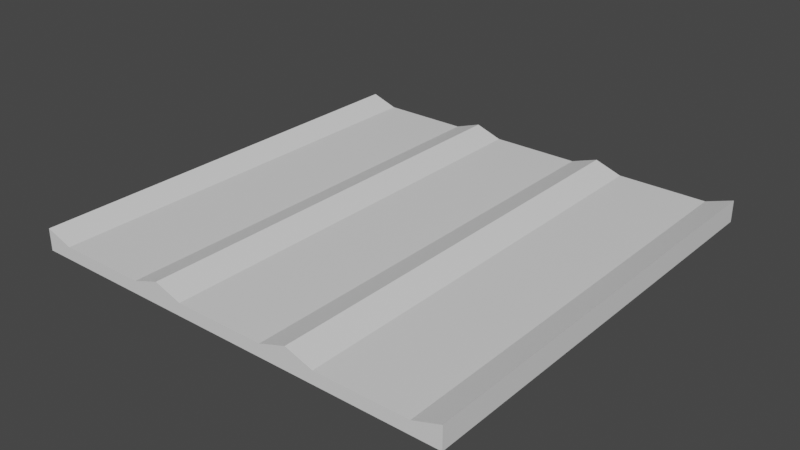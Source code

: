 # Source: blend.blend  (saved by Blender 2.80.75; exported with 4.5.12 LTS)
import bpy
from mathutils import Matrix  # noqa: F401  (used for matrix-valued properties, if any)

bpy.ops.wm.read_factory_settings(use_empty=True)
scene = bpy.context.scene
scene.name = 'Scene'

# ---- collections
col_collection = bpy.data.collections.new('Collection'); scene.collection.children.link(col_collection)

# ---- materials (node trees are filled in below, after node groups)
mat_dirt = bpy.data.materials.new('dirt')
mat_dirt.use_transparent_shadow = False

# ---- material node trees
mat_dirt.use_nodes = True; mat_dirt.node_tree.nodes.clear()
_N = mat_dirt.node_tree.nodes; _L = mat_dirt.node_tree.links
n0 = _N.new('ShaderNodeOutputMaterial'); n0.name = 'Material Output'; n0.location = (300, 300)
n1 = _N.new('ShaderNodeBsdfPrincipled'); n1.name = 'Principled BSDF'; n1.location = (10, 300)
n1.distribution = 'GGX'
n1.subsurface_method = 'BURLEY'
n1.inputs[3].default_value = 1.45
n1.inputs[27].default_value = (0.0, 0.0, 0.0, 1.0)
n1.inputs[28].default_value = 1.0
_L.new(n1.outputs[0], n0.inputs[0])
n0.is_active_output = True

# ---- world
world_world = bpy.data.worlds.new('World'); scene.world = world_world
world_world.use_nodes = True; world_world.node_tree.nodes.clear()
_N = world_world.node_tree.nodes; _L = world_world.node_tree.links
n0 = _N.new('ShaderNodeOutputWorld'); n0.name = 'World Output'; n0.location = (300, 300)
n1 = _N.new('ShaderNodeBackground'); n1.name = 'Background'; n1.location = (10, 300)
n1.inputs[0].default_value = (0.05088, 0.05088, 0.05088, 1.0)
_L.new(n1.outputs[0], n0.inputs[0])
n0.is_active_output = True
world_world.color = (0.05088, 0.05088, 0.05088)
world_world.use_sun_shadow = False
world_world.sun_shadow_jitter_overblur = 0.0

# ---- meshes
me_cube_001 = bpy.data.meshes.new('Cube.001')
me_cube_001.from_pydata([(-1.0, -1.0, -1.0), (-1.0, -1.0, 1.0), (-1.0, 1.0, -1.0), (-1.0, 1.0, 1.0), (1.0, -1.0, -1.0), (1.0, -1.0, 1.0), (1.0, 1.0, -1.0), (1.0, 1.0, 1.0), (0.3333, 1.0, -1.0), (-0.3333, 1.0, -1.0), (-0.3333, 1.0, 1.0), (0.3333, 1.0, 1.0), (-0.3333, -1.0, -1.0), (0.3333, -1.0, -1.0), (0.3333, -1.0, 1.0), (-0.3333, -1.0, 1.0), (0.2077, 1.0, -1.0), (-0.2077, 1.0, -1.0), (-0.2077, 1.0, 0.1478), (0.2077, 1.0, 0.1478), (-0.2077, -1.0, -1.0), (0.2077, -1.0, -1.0), (0.2077, -1.0, 0.1478), (-0.2077, -1.0, 0.1478), (0.8744, 1.0, 0.1478), (0.459, 1.0, 0.1478), (0.459, -1.0, -1.0), (0.8744, -1.0, -1.0), (0.459, 1.0, -1.0), (0.8744, 1.0, -1.0), (0.8744, -1.0, 0.1478), (0.459, -1.0, 0.1478), (-0.459, 1.0, -1.0), (-0.8744, 1.0, -1.0), (-0.8744, -1.0, 0.1478), (-0.459, -1.0, 0.1478), (-0.8744, 1.0, 0.1478), (-0.459, 1.0, 0.1478), (-0.459, -1.0, -1.0), (-0.8744, -1.0, -1.0)], [], [(0, 1, 3, 2), (25, 11, 14, 31), (6, 7, 5, 4), (10, 37, 35, 15), (2, 33, 39, 0), (12, 15, 35, 38), (4, 5, 30, 27), (13, 14, 22, 21), (32, 37, 10, 9), (16, 19, 11, 8), (29, 6, 4, 27), (7, 24, 30, 5), (36, 3, 1, 34), (11, 19, 22, 14), (16, 8, 13, 21), (20, 23, 15, 12), (9, 10, 18, 17), (18, 10, 15, 23), (8, 28, 26, 13), (8, 11, 25, 28), (26, 31, 14, 13), (29, 24, 7, 6), (32, 9, 12, 38), (2, 3, 36, 33), (39, 34, 1, 0), (19, 16, 17, 18), (23, 20, 21, 22), (16, 21, 20, 17), (18, 23, 22, 19), (31, 26, 27, 30), (25, 31, 30, 24), (29, 27, 26, 28), (24, 29, 28, 25), (37, 32, 33, 36), (32, 38, 39, 33), (36, 34, 35, 37), (34, 39, 38, 35), (9, 17, 20, 12)])
_uv = me_cube_001.uv_layers.new(name='UVMap')
_uv.uv.foreach_set('vector', [0.375, 0.0, 0.625, 0.0, 0.625, 0.25, 0.375, 0.25, 0.6926, 0.5, 0.7083, 0.5, 0.7083, 0.75, 0.6926, 0.75, 0.375, 0.5, 0.625, 0.5, 0.625, 0.75, 0.375, 0.75, 0.7917, 0.5, 0.8074, 0.5, 0.8074, 0.75, 0.7917, 0.75, 0.125, 0.5, 0.1407, 0.5, 0.1407, 0.75, 0.125, 0.75, 0.375, 0.9167, 0.625, 0.9167, 0.625, 0.9324, 0.375, 0.9324, 0.375, 0.75, 0.625, 0.75, 0.625, 0.7657, 0.375, 0.7657, 0.375, 0.8333, 0.625, 0.8333, 0.625, 0.849, 0.375, 0.849, 0.375, 0.3176, 0.625, 0.3176, 0.625, 0.3333, 0.375, 0.3333, 0.375, 0.401, 0.625, 0.401, 0.625, 0.4167, 0.375, 0.4167, 0.3593, 0.5, 0.375, 0.5, 0.375, 0.75, 0.3593, 0.75, 0.625, 0.5, 0.6407, 0.5, 0.6407, 0.75, 0.625, 0.75, 0.8593, 0.5, 0.875, 0.5, 0.875, 0.75, 0.8593, 0.75, 0.7083, 0.5, 0.724, 0.5, 0.724, 0.75, 0.7083, 0.75, 0.276, 0.5, 0.2917, 0.5, 0.2917, 0.75, 0.276, 0.75, 0.375, 0.901, 0.625, 0.901, 0.625, 0.9167, 0.375, 0.9167, 0.375, 0.3333, 0.625, 0.3333, 0.625, 0.349, 0.375, 0.349, 0.776, 0.5, 0.7917, 0.5, 0.7917, 0.75, 0.776, 0.75, 0.2917, 0.5, 0.3074, 0.5, 0.3074, 0.75, 0.2917, 0.75, 0.375, 0.4167, 0.625, 0.4167, 0.625, 0.4324, 0.375, 0.4324, 0.375, 0.8176, 0.625, 0.8176, 0.625, 0.8333, 0.375, 0.8333, 0.375, 0.4843, 0.625, 0.4843, 0.625, 0.5, 0.375, 0.5, 0.1926, 0.5, 0.2083, 0.5, 0.2083, 0.75, 0.1926, 0.75, 0.375, 0.25, 0.625, 0.25, 0.625, 0.2657, 0.375, 0.2657, 0.375, 0.9843, 0.625, 0.9843, 0.625, 1.0, 0.375, 1.0, 0.625, 0.401, 0.375, 0.401, 0.375, 0.349, 0.625, 0.349, 0.625, 0.901, 0.375, 0.901, 0.375, 0.849, 0.625, 0.849, 0.276, 0.5, 0.276, 0.75, 0.224, 0.75, 0.224, 0.5, 0.776, 0.5, 0.776, 0.75, 0.724, 0.75, 0.724, 0.5, 0.625, 0.8176, 0.375, 0.8176, 0.375, 0.7657, 0.625, 0.7657, 0.6926, 0.5, 0.6926, 0.75, 0.6407, 0.75, 0.6407, 0.5, 0.3593, 0.5, 0.3593, 0.75, 0.3074, 0.75, 0.3074, 0.5, 0.625, 0.4843, 0.375, 0.4843, 0.375, 0.4324, 0.625, 0.4324, 0.625, 0.3176, 0.375, 0.3176, 0.375, 0.2657, 0.625, 0.2657, 0.1926, 0.5, 0.1926, 0.75, 0.1407, 0.75, 0.1407, 0.5, 0.8593, 0.5, 0.8593, 0.75, 0.8074, 0.75, 0.8074, 0.5, 0.625, 0.9843, 0.375, 0.9843, 0.375, 0.9324, 0.625, 0.9324, 0.2083, 0.5, 0.224, 0.5, 0.224, 0.75, 0.2083, 0.75])
me_cube_001.materials.append(mat_dirt)
me_cube_001.use_remesh_preserve_volume = False
me_cube_001.use_remesh_preserve_attributes = False
me_cube_001.use_mirror_vertex_groups = False
me_cube_001.update()

# ---- objects
ob_cube = bpy.data.objects.new('Cube', me_cube_001)

# ---- transforms, parenting, visibility, modifiers, constraints
ob_cube.location = (0.0, 0.0, 0.0)
ob_cube.scale = (1.0, 1.0, 0.05)
ob_cube.lineart.crease_threshold = 0.0

# ---- collection membership
col_collection.objects.link(ob_cube)

# ---- scene / render settings (as saved in the file)
scene.frame_start = 1; scene.frame_end = 250; scene.frame_set(1)
scene.render.engine = 'BLENDER_EEVEE_NEXT'
scene.cycles.use_denoising = False
scene.cycles.samples = 128
scene.cycles.sampling_pattern = 'TABULATED_SOBOL'
scene.cycles.use_adaptive_sampling = False
scene.cycles.use_light_tree = False
scene.view_settings.view_transform = 'Filmic'
bpy.context.view_layer.update()

# ---- added for rendering (the .blend has no active camera and no usable light): camera, sun
cam_auto = bpy.data.cameras.new('AutoCamera')
cam_auto.lens = 50.0
cam_auto.sensor_width = 36.0
cam_auto.clip_end = 1000.0
ob_auto_camera = bpy.data.objects.new('AutoCamera', cam_auto)
scene.collection.objects.link(ob_auto_camera)
ob_auto_camera.location = (2.61857, -3.14228, 2.09485)
ob_auto_camera.rotation_euler = (1.09748, -7.21219e-08, 0.694738)
scene.camera = ob_auto_camera
light_auto_sun = bpy.data.lights.new('AutoSun', 'SUN')
light_auto_sun.energy = 3.0
light_auto_sun.angle = 0.0523599
ob_auto_sun = bpy.data.objects.new('AutoSun', light_auto_sun)
scene.collection.objects.link(ob_auto_sun)
ob_auto_sun.rotation_euler = (0.872665, 0.174533, 0.523599)
bpy.context.view_layer.update()
